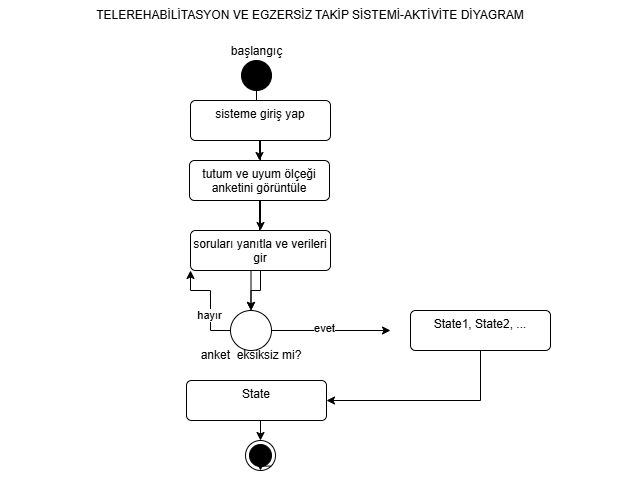

The diagram above was exported from draw.io. Its source (the exported page's mxGraphModel, read from the mxfile embedded in the PNG):
<mxGraphModel dx="860" dy="1608" grid="1" gridSize="10" guides="1" tooltips="1" connect="1" arrows="1" fold="1" page="1" pageScale="1" pageWidth="827" pageHeight="1169" math="0" shadow="0">
  <root>
    <mxCell id="imp8vFj4sdAj3t7P7Kfw-0" />
    <mxCell id="imp8vFj4sdAj3t7P7Kfw-1" parent="imp8vFj4sdAj3t7P7Kfw-0" />
    <mxCell id="WHhxD2SOFcKs4HK7eFQF-10" edge="1" parent="imp8vFj4sdAj3t7P7Kfw-1" source="WHhxD2SOFcKs4HK7eFQF-0" style="edgeStyle=orthogonalEdgeStyle;rounded=0;orthogonalLoop=1;jettySize=auto;html=1;defaultLabelBackgroundColor=page;" target="WHhxD2SOFcKs4HK7eFQF-2" value="">
      <mxGeometry relative="1" as="geometry" />
    </mxCell>
    <mxCell id="WHhxD2SOFcKs4HK7eFQF-0" parent="imp8vFj4sdAj3t7P7Kfw-1" style="ellipse;fillColor=strokeColor;html=1;labelPosition=center;verticalLabelPosition=top;align=center;verticalAlign=bottom;labelPerimeter=1;" value="başlangıç" vertex="1">
      <mxGeometry height="30" width="30" x="381" y="40" as="geometry" />
    </mxCell>
    <mxCell id="WHhxD2SOFcKs4HK7eFQF-9" edge="1" parent="imp8vFj4sdAj3t7P7Kfw-1" source="WHhxD2SOFcKs4HK7eFQF-1" style="edgeStyle=orthogonalEdgeStyle;rounded=0;orthogonalLoop=1;jettySize=auto;html=1;defaultLabelBackgroundColor=page;" target="WHhxD2SOFcKs4HK7eFQF-3" value="">
      <mxGeometry relative="1" as="geometry" />
    </mxCell>
    <mxCell id="WHhxD2SOFcKs4HK7eFQF-1" parent="imp8vFj4sdAj3t7P7Kfw-1" style="html=1;align=center;verticalAlign=top;rounded=1;absoluteArcSize=1;arcSize=10;dashed=0;whiteSpace=wrap;" value="sisteme giriş yap" vertex="1">
      <mxGeometry height="40" width="140" x="330" y="80" as="geometry" />
    </mxCell>
    <mxCell id="WHhxD2SOFcKs4HK7eFQF-8" edge="1" parent="imp8vFj4sdAj3t7P7Kfw-1" source="WHhxD2SOFcKs4HK7eFQF-2" style="edgeStyle=orthogonalEdgeStyle;rounded=0;orthogonalLoop=1;jettySize=auto;html=1;defaultLabelBackgroundColor=page;" target="WHhxD2SOFcKs4HK7eFQF-4" value="">
      <mxGeometry relative="1" as="geometry" />
    </mxCell>
    <mxCell id="WHhxD2SOFcKs4HK7eFQF-2" parent="imp8vFj4sdAj3t7P7Kfw-1" style="html=1;align=center;verticalAlign=top;rounded=1;absoluteArcSize=1;arcSize=10;dashed=0;whiteSpace=wrap;" value="tutum ve uyum ölçeği anketini görüntüle" vertex="1">
      <mxGeometry height="40" width="140" x="329" y="140" as="geometry" />
    </mxCell>
    <mxCell id="WHhxD2SOFcKs4HK7eFQF-7" edge="1" parent="imp8vFj4sdAj3t7P7Kfw-1" source="WHhxD2SOFcKs4HK7eFQF-3" style="edgeStyle=orthogonalEdgeStyle;rounded=0;orthogonalLoop=1;jettySize=auto;html=1;defaultLabelBackgroundColor=page;" target="WHhxD2SOFcKs4HK7eFQF-4" value="">
      <mxGeometry relative="1" as="geometry" />
    </mxCell>
    <mxCell id="WHhxD2SOFcKs4HK7eFQF-3" parent="imp8vFj4sdAj3t7P7Kfw-1" style="html=1;align=center;verticalAlign=top;rounded=1;absoluteArcSize=1;arcSize=10;dashed=0;whiteSpace=wrap;" value="soruları yanıtla ve verileri gir" vertex="1">
      <mxGeometry height="40" width="140" x="330" y="210" as="geometry" />
    </mxCell>
    <mxCell id="WHhxD2SOFcKs4HK7eFQF-6" edge="1" parent="imp8vFj4sdAj3t7P7Kfw-1" source="WHhxD2SOFcKs4HK7eFQF-4" style="edgeStyle=orthogonalEdgeStyle;rounded=0;orthogonalLoop=1;jettySize=auto;html=1;defaultLabelBackgroundColor=page;">
      <mxGeometry relative="1" as="geometry">
        <mxPoint x="530" y="310" as="targetPoint" />
      </mxGeometry>
    </mxCell>
    <mxCell id="WHhxD2SOFcKs4HK7eFQF-22" connectable="0" parent="WHhxD2SOFcKs4HK7eFQF-6" style="edgeLabel;html=1;align=center;verticalAlign=middle;resizable=0;points=[];inheritText=1;defaultLabelBackgroundColor=page;" value="evet" vertex="1">
      <mxGeometry relative="1" x="-0.1295" y="3" as="geometry">
        <mxPoint as="offset" />
      </mxGeometry>
    </mxCell>
    <mxCell id="WHhxD2SOFcKs4HK7eFQF-20" edge="1" parent="imp8vFj4sdAj3t7P7Kfw-1" source="WHhxD2SOFcKs4HK7eFQF-4" style="edgeStyle=orthogonalEdgeStyle;rounded=0;orthogonalLoop=1;jettySize=auto;html=1;exitX=0;exitY=0.5;exitDx=0;exitDy=0;defaultLabelBackgroundColor=page;entryX=0;entryY=1;entryDx=0;entryDy=0;" target="WHhxD2SOFcKs4HK7eFQF-3">
      <mxGeometry relative="1" x="0.2" as="geometry">
        <mxPoint x="300" y="230" as="targetPoint" />
      </mxGeometry>
    </mxCell>
    <mxCell id="WHhxD2SOFcKs4HK7eFQF-21" connectable="0" parent="WHhxD2SOFcKs4HK7eFQF-20" style="edgeLabel;html=1;align=center;verticalAlign=middle;resizable=0;points=[];inheritText=1;defaultLabelBackgroundColor=page;" value="hayır" vertex="1">
      <mxGeometry relative="1" x="-0.28" y="2" as="geometry">
        <mxPoint as="offset" />
      </mxGeometry>
    </mxCell>
    <mxCell id="WHhxD2SOFcKs4HK7eFQF-4" parent="imp8vFj4sdAj3t7P7Kfw-1" style="ellipse;html=1;" value="" vertex="1">
      <mxGeometry height="40" width="41" x="370" y="290" as="geometry" />
    </mxCell>
    <mxCell id="WHhxD2SOFcKs4HK7eFQF-17" edge="1" parent="imp8vFj4sdAj3t7P7Kfw-1" source="WHhxD2SOFcKs4HK7eFQF-14" style="edgeStyle=orthogonalEdgeStyle;rounded=0;orthogonalLoop=1;jettySize=auto;html=1;exitX=0.5;exitY=1;exitDx=0;exitDy=0;entryX=1;entryY=0.5;entryDx=0;entryDy=0;defaultLabelBackgroundColor=page;" target="WHhxD2SOFcKs4HK7eFQF-15">
      <mxGeometry relative="1" as="geometry" />
    </mxCell>
    <mxCell id="WHhxD2SOFcKs4HK7eFQF-14" parent="imp8vFj4sdAj3t7P7Kfw-1" style="html=1;align=center;verticalAlign=top;rounded=1;absoluteArcSize=1;arcSize=10;dashed=0;whiteSpace=wrap;" value="State1, State2, ..." vertex="1">
      <mxGeometry height="40" width="140" x="550" y="290" as="geometry" />
    </mxCell>
    <mxCell id="WHhxD2SOFcKs4HK7eFQF-19" edge="1" parent="imp8vFj4sdAj3t7P7Kfw-1" source="WHhxD2SOFcKs4HK7eFQF-15" style="edgeStyle=orthogonalEdgeStyle;rounded=0;orthogonalLoop=1;jettySize=auto;html=1;exitX=0.5;exitY=1;exitDx=0;exitDy=0;entryX=0.5;entryY=0;entryDx=0;entryDy=0;defaultLabelBackgroundColor=page;" target="WHhxD2SOFcKs4HK7eFQF-16">
      <mxGeometry relative="1" as="geometry" />
    </mxCell>
    <mxCell id="WHhxD2SOFcKs4HK7eFQF-15" parent="imp8vFj4sdAj3t7P7Kfw-1" style="html=1;align=center;verticalAlign=top;rounded=1;absoluteArcSize=1;arcSize=10;dashed=0;whiteSpace=wrap;" value="State" vertex="1">
      <mxGeometry height="40" width="140" x="326" y="360" as="geometry" />
    </mxCell>
    <mxCell id="WHhxD2SOFcKs4HK7eFQF-16" parent="imp8vFj4sdAj3t7P7Kfw-1" style="ellipse;html=1;shape=endState;fillColor=strokeColor;" value="" vertex="1">
      <mxGeometry height="30" width="30" x="385" y="420" as="geometry" />
    </mxCell>
    <mxCell id="WHhxD2SOFcKs4HK7eFQF-18" edge="1" parent="imp8vFj4sdAj3t7P7Kfw-1" source="WHhxD2SOFcKs4HK7eFQF-16" style="edgeStyle=orthogonalEdgeStyle;rounded=0;orthogonalLoop=1;jettySize=auto;html=1;innerLoopWaypoints=1;exitX=1;exitY=1;exitDx=0;exitDy=0;entryX=0.5;entryY=1;entryDx=0;entryDy=0;defaultLabelBackgroundColor=page;" target="WHhxD2SOFcKs4HK7eFQF-16">
      <mxGeometry relative="1" as="geometry" />
    </mxCell>
    <mxCell id="WHhxD2SOFcKs4HK7eFQF-26" parent="imp8vFj4sdAj3t7P7Kfw-1" style="text;html=1;whiteSpace=wrap;strokeColor=none;fillColor=none;align=center;verticalAlign=middle;rounded=0;" value="anket&amp;nbsp; eksiksiz mi?" vertex="1">
      <mxGeometry height="30" width="120" x="330.5" y="320" as="geometry" />
    </mxCell>
    <mxCell id="WHhxD2SOFcKs4HK7eFQF-27" parent="imp8vFj4sdAj3t7P7Kfw-1" style="text;html=1;whiteSpace=wrap;strokeColor=none;fillColor=none;align=center;verticalAlign=middle;rounded=0;" value="TELEREHABİLİTASYON VE EGZERSİZ TAKİP SİSTEMİ-AKTİVİTE DİYAGRAM" vertex="1">
      <mxGeometry height="30" width="620" x="140" y="-20" as="geometry" />
    </mxCell>
  </root>
</mxGraphModel>